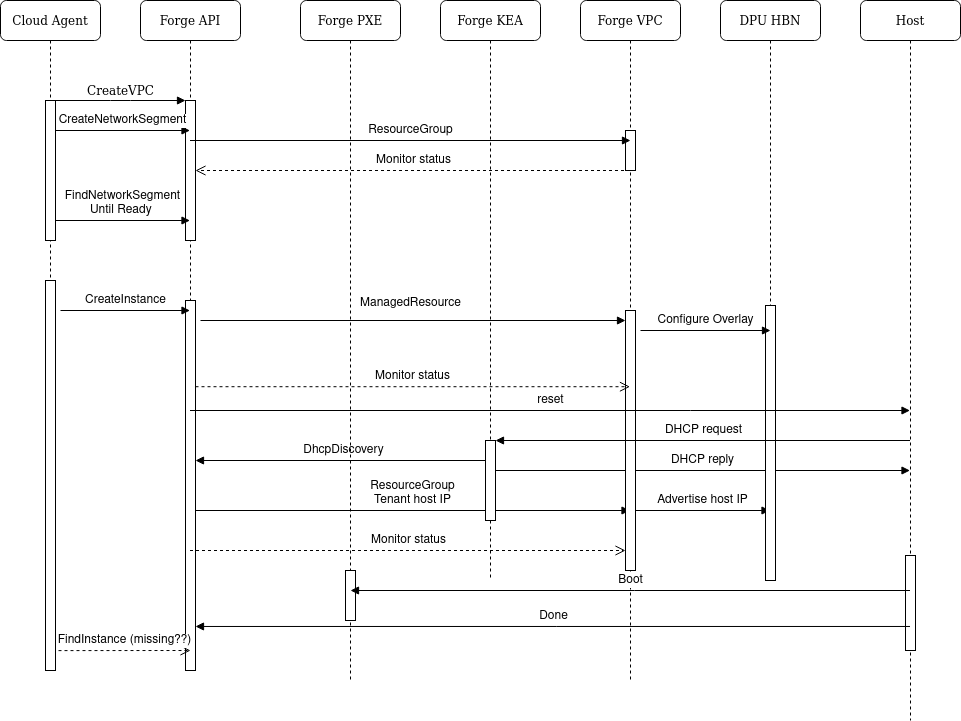

The diagram above was exported from draw.io. Its source (the exported page's mxGraphModel, read from the mxfile embedded in the PNG):
<mxGraphModel dx="1990" dy="1153" grid="1" gridSize="10" guides="1" tooltips="1" connect="1" arrows="1" fold="1" page="1" pageScale="1" pageWidth="1100" pageHeight="850" background="none" math="0" shadow="0">
  <root>
    <mxCell id="0" />
    <mxCell id="1" parent="0" />
    <mxCell id="7baba1c4bc27f4b0-2" value="Forge API" style="shape=umlLifeline;perimeter=lifelinePerimeter;whiteSpace=wrap;html=1;container=1;collapsible=0;recursiveResize=0;outlineConnect=0;rounded=1;shadow=0;comic=0;labelBackgroundColor=none;strokeWidth=1;fontFamily=Verdana;fontSize=12;align=center;" parent="1" vertex="1">
      <mxGeometry x="240" y="80" width="100" height="670" as="geometry" />
    </mxCell>
    <mxCell id="7baba1c4bc27f4b0-10" value="" style="html=1;points=[];perimeter=orthogonalPerimeter;rounded=0;shadow=0;comic=0;labelBackgroundColor=none;strokeWidth=1;fontFamily=Verdana;fontSize=12;align=center;" parent="7baba1c4bc27f4b0-2" vertex="1">
      <mxGeometry x="45" y="100" width="10" height="140" as="geometry" />
    </mxCell>
    <mxCell id="P9vPV_xp-IZB2H31u5Sm-3" value="Monitor status" style="html=1;verticalAlign=bottom;endArrow=open;dashed=1;endSize=8;rounded=0;fontSize=12;" parent="7baba1c4bc27f4b0-2" source="7baba1c4bc27f4b0-5" edge="1">
      <mxGeometry relative="1" as="geometry">
        <mxPoint x="135" y="170" as="sourcePoint" />
        <mxPoint x="55" y="170" as="targetPoint" />
      </mxGeometry>
    </mxCell>
    <mxCell id="P9vPV_xp-IZB2H31u5Sm-5" value="" style="html=1;points=[];perimeter=orthogonalPerimeter;fontSize=12;" parent="7baba1c4bc27f4b0-2" vertex="1">
      <mxGeometry x="45" y="300" width="10" height="370" as="geometry" />
    </mxCell>
    <mxCell id="P9vPV_xp-IZB2H31u5Sm-20" value="DhcpDiscovery" style="html=1;verticalAlign=bottom;endArrow=block;rounded=0;fontSize=12;" parent="7baba1c4bc27f4b0-2" source="7baba1c4bc27f4b0-4" edge="1">
      <mxGeometry width="80" relative="1" as="geometry">
        <mxPoint x="135" y="460" as="sourcePoint" />
        <mxPoint x="55" y="460" as="targetPoint" />
      </mxGeometry>
    </mxCell>
    <mxCell id="P9vPV_xp-IZB2H31u5Sm-22" value="ResourceGroup&lt;br&gt;Tenant host IP" style="html=1;verticalAlign=bottom;endArrow=block;rounded=0;fontSize=12;" parent="7baba1c4bc27f4b0-2" target="7baba1c4bc27f4b0-5" edge="1">
      <mxGeometry width="80" relative="1" as="geometry">
        <mxPoint x="55" y="510" as="sourcePoint" />
        <mxPoint x="135" y="510" as="targetPoint" />
      </mxGeometry>
    </mxCell>
    <mxCell id="7baba1c4bc27f4b0-3" value="Forge PXE" style="shape=umlLifeline;perimeter=lifelinePerimeter;whiteSpace=wrap;html=1;container=1;collapsible=0;recursiveResize=0;outlineConnect=0;rounded=1;shadow=0;comic=0;labelBackgroundColor=none;strokeWidth=1;fontFamily=Verdana;fontSize=12;align=center;" parent="1" vertex="1">
      <mxGeometry x="400" y="80" width="100" height="680" as="geometry" />
    </mxCell>
    <mxCell id="P9vPV_xp-IZB2H31u5Sm-26" value="" style="html=1;points=[];perimeter=orthogonalPerimeter;fontSize=12;" parent="7baba1c4bc27f4b0-3" vertex="1">
      <mxGeometry x="45" y="570" width="10" height="50" as="geometry" />
    </mxCell>
    <mxCell id="7baba1c4bc27f4b0-4" value="Forge KEA" style="shape=umlLifeline;perimeter=lifelinePerimeter;whiteSpace=wrap;html=1;container=1;collapsible=0;recursiveResize=0;outlineConnect=0;rounded=1;shadow=0;comic=0;labelBackgroundColor=none;strokeWidth=1;fontFamily=Verdana;fontSize=12;align=center;" parent="1" vertex="1">
      <mxGeometry x="540" y="80" width="100" height="580" as="geometry" />
    </mxCell>
    <mxCell id="P9vPV_xp-IZB2H31u5Sm-19" value="" style="html=1;points=[];perimeter=orthogonalPerimeter;fontSize=12;" parent="7baba1c4bc27f4b0-4" vertex="1">
      <mxGeometry x="45" y="440" width="10" height="80" as="geometry" />
    </mxCell>
    <mxCell id="P9vPV_xp-IZB2H31u5Sm-21" value="DHCP reply" style="html=1;verticalAlign=bottom;endArrow=block;rounded=0;fontSize=12;" parent="7baba1c4bc27f4b0-4" target="7baba1c4bc27f4b0-7" edge="1">
      <mxGeometry width="80" relative="1" as="geometry">
        <mxPoint x="55" y="470" as="sourcePoint" />
        <mxPoint x="135" y="470" as="targetPoint" />
      </mxGeometry>
    </mxCell>
    <mxCell id="7baba1c4bc27f4b0-5" value="Forge VPC" style="shape=umlLifeline;perimeter=lifelinePerimeter;whiteSpace=wrap;html=1;container=1;collapsible=0;recursiveResize=0;outlineConnect=0;rounded=1;shadow=0;comic=0;labelBackgroundColor=none;strokeWidth=1;fontFamily=Verdana;fontSize=12;align=center;" parent="1" vertex="1">
      <mxGeometry x="680" y="80" width="100" height="680" as="geometry" />
    </mxCell>
    <mxCell id="7baba1c4bc27f4b0-19" value="" style="html=1;points=[];perimeter=orthogonalPerimeter;rounded=0;shadow=0;comic=0;labelBackgroundColor=none;strokeWidth=1;fontFamily=Verdana;fontSize=12;align=center;" parent="7baba1c4bc27f4b0-5" vertex="1">
      <mxGeometry x="45" y="130" width="10" height="40" as="geometry" />
    </mxCell>
    <mxCell id="P9vPV_xp-IZB2H31u5Sm-2" value="ResourceGroup" style="html=1;verticalAlign=bottom;endArrow=block;rounded=0;fontSize=12;" parent="7baba1c4bc27f4b0-5" source="7baba1c4bc27f4b0-2" edge="1">
      <mxGeometry width="80" relative="1" as="geometry">
        <mxPoint x="-40" y="140" as="sourcePoint" />
        <mxPoint x="50" y="140" as="targetPoint" />
      </mxGeometry>
    </mxCell>
    <mxCell id="P9vPV_xp-IZB2H31u5Sm-13" value="" style="html=1;points=[];perimeter=orthogonalPerimeter;fontSize=12;" parent="7baba1c4bc27f4b0-5" vertex="1">
      <mxGeometry x="45" y="310" width="10" height="260" as="geometry" />
    </mxCell>
    <mxCell id="P9vPV_xp-IZB2H31u5Sm-23" value="Monitor status" style="html=1;verticalAlign=bottom;endArrow=open;dashed=1;endSize=8;rounded=0;fontSize=12;" parent="7baba1c4bc27f4b0-5" source="7baba1c4bc27f4b0-2" edge="1">
      <mxGeometry relative="1" as="geometry">
        <mxPoint x="-145" y="600" as="sourcePoint" />
        <mxPoint x="45" y="550" as="targetPoint" />
      </mxGeometry>
    </mxCell>
    <mxCell id="P9vPV_xp-IZB2H31u5Sm-25" value="Advertise host IP" style="html=1;verticalAlign=bottom;endArrow=block;rounded=0;fontSize=12;" parent="7baba1c4bc27f4b0-5" target="7baba1c4bc27f4b0-6" edge="1">
      <mxGeometry width="80" relative="1" as="geometry">
        <mxPoint x="55" y="510" as="sourcePoint" />
        <mxPoint x="135" y="510" as="targetPoint" />
      </mxGeometry>
    </mxCell>
    <mxCell id="7baba1c4bc27f4b0-6" value="DPU HBN" style="shape=umlLifeline;perimeter=lifelinePerimeter;whiteSpace=wrap;html=1;container=1;collapsible=0;recursiveResize=0;outlineConnect=0;rounded=1;shadow=0;comic=0;labelBackgroundColor=none;strokeWidth=1;fontFamily=Verdana;fontSize=12;align=center;" parent="1" vertex="1">
      <mxGeometry x="820" y="80" width="100" height="580" as="geometry" />
    </mxCell>
    <mxCell id="P9vPV_xp-IZB2H31u5Sm-15" value="" style="html=1;points=[];perimeter=orthogonalPerimeter;fontSize=12;" parent="7baba1c4bc27f4b0-6" vertex="1">
      <mxGeometry x="45" y="305" width="10" height="275" as="geometry" />
    </mxCell>
    <mxCell id="7baba1c4bc27f4b0-7" value="Host" style="shape=umlLifeline;perimeter=lifelinePerimeter;whiteSpace=wrap;html=1;container=1;collapsible=0;recursiveResize=0;outlineConnect=0;rounded=1;shadow=0;comic=0;labelBackgroundColor=none;strokeWidth=1;fontFamily=Verdana;fontSize=12;align=center;" parent="1" vertex="1">
      <mxGeometry x="960" y="80" width="100" height="720" as="geometry" />
    </mxCell>
    <mxCell id="P9vPV_xp-IZB2H31u5Sm-27" value="" style="html=1;points=[];perimeter=orthogonalPerimeter;fontSize=12;" parent="7baba1c4bc27f4b0-7" vertex="1">
      <mxGeometry x="45" y="555" width="10" height="95" as="geometry" />
    </mxCell>
    <mxCell id="7baba1c4bc27f4b0-8" value="Cloud Agent" style="shape=umlLifeline;perimeter=lifelinePerimeter;whiteSpace=wrap;html=1;container=1;collapsible=0;recursiveResize=0;outlineConnect=0;rounded=1;shadow=0;comic=0;labelBackgroundColor=none;strokeWidth=1;fontFamily=Verdana;fontSize=12;align=center;" parent="1" vertex="1">
      <mxGeometry x="100" y="80" width="100" height="670" as="geometry" />
    </mxCell>
    <mxCell id="7baba1c4bc27f4b0-9" value="" style="html=1;points=[];perimeter=orthogonalPerimeter;rounded=0;shadow=0;comic=0;labelBackgroundColor=none;strokeWidth=1;fontFamily=Verdana;fontSize=12;align=center;" parent="7baba1c4bc27f4b0-8" vertex="1">
      <mxGeometry x="45" y="100" width="10" height="140" as="geometry" />
    </mxCell>
    <mxCell id="P9vPV_xp-IZB2H31u5Sm-1" value="&lt;font style=&quot;font-size: 12px;&quot;&gt;CreateNetworkSegment&lt;/font&gt;" style="html=1;verticalAlign=bottom;endArrow=block;rounded=0;" parent="7baba1c4bc27f4b0-8" target="7baba1c4bc27f4b0-2" edge="1">
      <mxGeometry width="80" relative="1" as="geometry">
        <mxPoint x="55" y="130" as="sourcePoint" />
        <mxPoint x="135" y="130" as="targetPoint" />
      </mxGeometry>
    </mxCell>
    <mxCell id="P9vPV_xp-IZB2H31u5Sm-4" value="FindNetworkSegment&lt;br&gt;Until Ready&amp;nbsp;" style="html=1;verticalAlign=bottom;endArrow=block;rounded=0;fontSize=12;" parent="7baba1c4bc27f4b0-8" target="7baba1c4bc27f4b0-2" edge="1">
      <mxGeometry width="80" relative="1" as="geometry">
        <mxPoint x="55" y="220" as="sourcePoint" />
        <mxPoint x="135" y="220" as="targetPoint" />
      </mxGeometry>
    </mxCell>
    <mxCell id="P9vPV_xp-IZB2H31u5Sm-6" value="" style="html=1;points=[];perimeter=orthogonalPerimeter;fontSize=12;" parent="7baba1c4bc27f4b0-8" vertex="1">
      <mxGeometry x="45" y="280" width="10" height="390" as="geometry" />
    </mxCell>
    <mxCell id="7baba1c4bc27f4b0-11" value="CreateVPC" style="html=1;verticalAlign=bottom;endArrow=block;entryX=0;entryY=0;labelBackgroundColor=none;fontFamily=Verdana;fontSize=12;edgeStyle=elbowEdgeStyle;elbow=vertical;" parent="1" source="7baba1c4bc27f4b0-9" target="7baba1c4bc27f4b0-10" edge="1">
      <mxGeometry relative="1" as="geometry">
        <mxPoint x="220" y="190" as="sourcePoint" />
      </mxGeometry>
    </mxCell>
    <mxCell id="P9vPV_xp-IZB2H31u5Sm-7" value="CreateInstance" style="html=1;verticalAlign=bottom;endArrow=block;rounded=0;fontSize=12;" parent="1" target="7baba1c4bc27f4b0-2" edge="1">
      <mxGeometry width="80" relative="1" as="geometry">
        <mxPoint x="160" y="390" as="sourcePoint" />
        <mxPoint x="240" y="390" as="targetPoint" />
      </mxGeometry>
    </mxCell>
    <mxCell id="P9vPV_xp-IZB2H31u5Sm-14" value="ManagedResource" style="html=1;verticalAlign=bottom;endArrow=block;rounded=0;fontSize=12;" parent="1" target="P9vPV_xp-IZB2H31u5Sm-13" edge="1">
      <mxGeometry x="-0.0127" y="7" width="80" relative="1" as="geometry">
        <mxPoint x="300" y="400" as="sourcePoint" />
        <mxPoint x="620" y="500" as="targetPoint" />
        <Array as="points" />
        <mxPoint as="offset" />
      </mxGeometry>
    </mxCell>
    <mxCell id="P9vPV_xp-IZB2H31u5Sm-9" value="reset" style="html=1;verticalAlign=bottom;endArrow=block;rounded=0;fontSize=12;" parent="1" source="7baba1c4bc27f4b0-2" target="7baba1c4bc27f4b0-7" edge="1">
      <mxGeometry width="80" relative="1" as="geometry">
        <mxPoint x="295" y="400" as="sourcePoint" />
        <mxPoint x="375" y="400" as="targetPoint" />
        <Array as="points">
          <mxPoint x="790" y="490" />
        </Array>
      </mxGeometry>
    </mxCell>
    <mxCell id="P9vPV_xp-IZB2H31u5Sm-16" value="Configure Overlay" style="html=1;verticalAlign=bottom;endArrow=block;rounded=0;fontSize=12;" parent="1" edge="1">
      <mxGeometry width="80" relative="1" as="geometry">
        <mxPoint x="740" y="410" as="sourcePoint" />
        <mxPoint x="870" y="410" as="targetPoint" />
      </mxGeometry>
    </mxCell>
    <mxCell id="P9vPV_xp-IZB2H31u5Sm-17" value="Monitor status" style="html=1;verticalAlign=bottom;endArrow=open;dashed=1;endSize=8;rounded=0;fontSize=12;exitX=1;exitY=0.233;exitDx=0;exitDy=0;exitPerimeter=0;" parent="1" source="P9vPV_xp-IZB2H31u5Sm-5" target="7baba1c4bc27f4b0-5" edge="1">
      <mxGeometry relative="1" as="geometry">
        <mxPoint x="540" y="500" as="sourcePoint" />
        <mxPoint x="620" y="500" as="targetPoint" />
      </mxGeometry>
    </mxCell>
    <mxCell id="P9vPV_xp-IZB2H31u5Sm-18" value="DHCP request" style="html=1;verticalAlign=bottom;endArrow=block;rounded=0;fontSize=12;" parent="1" source="7baba1c4bc27f4b0-7" target="P9vPV_xp-IZB2H31u5Sm-19" edge="1">
      <mxGeometry width="80" relative="1" as="geometry">
        <mxPoint x="610" y="520" as="sourcePoint" />
        <mxPoint x="620" y="520" as="targetPoint" />
      </mxGeometry>
    </mxCell>
    <mxCell id="P9vPV_xp-IZB2H31u5Sm-28" value="Boot" style="html=1;verticalAlign=bottom;endArrow=block;rounded=0;fontSize=12;" parent="1" source="7baba1c4bc27f4b0-7" edge="1">
      <mxGeometry width="80" relative="1" as="geometry">
        <mxPoint x="540" y="670" as="sourcePoint" />
        <mxPoint x="450" y="670" as="targetPoint" />
      </mxGeometry>
    </mxCell>
    <mxCell id="P9vPV_xp-IZB2H31u5Sm-29" value="Done" style="html=1;verticalAlign=bottom;endArrow=block;rounded=0;fontSize=12;entryX=1;entryY=0.881;entryDx=0;entryDy=0;entryPerimeter=0;" parent="1" source="7baba1c4bc27f4b0-7" target="P9vPV_xp-IZB2H31u5Sm-5" edge="1">
      <mxGeometry width="80" relative="1" as="geometry">
        <mxPoint x="650" y="710" as="sourcePoint" />
        <mxPoint x="570" y="710" as="targetPoint" />
      </mxGeometry>
    </mxCell>
    <mxCell id="P9vPV_xp-IZB2H31u5Sm-30" value="FindInstance (missing??)" style="html=1;verticalAlign=bottom;endArrow=open;dashed=1;endSize=8;rounded=0;fontSize=12;exitX=1.3;exitY=0.949;exitDx=0;exitDy=0;exitPerimeter=0;" parent="1" source="P9vPV_xp-IZB2H31u5Sm-6" edge="1">
      <mxGeometry relative="1" as="geometry">
        <mxPoint x="190" y="730" as="sourcePoint" />
        <mxPoint x="290" y="730" as="targetPoint" />
      </mxGeometry>
    </mxCell>
  </root>
</mxGraphModel>